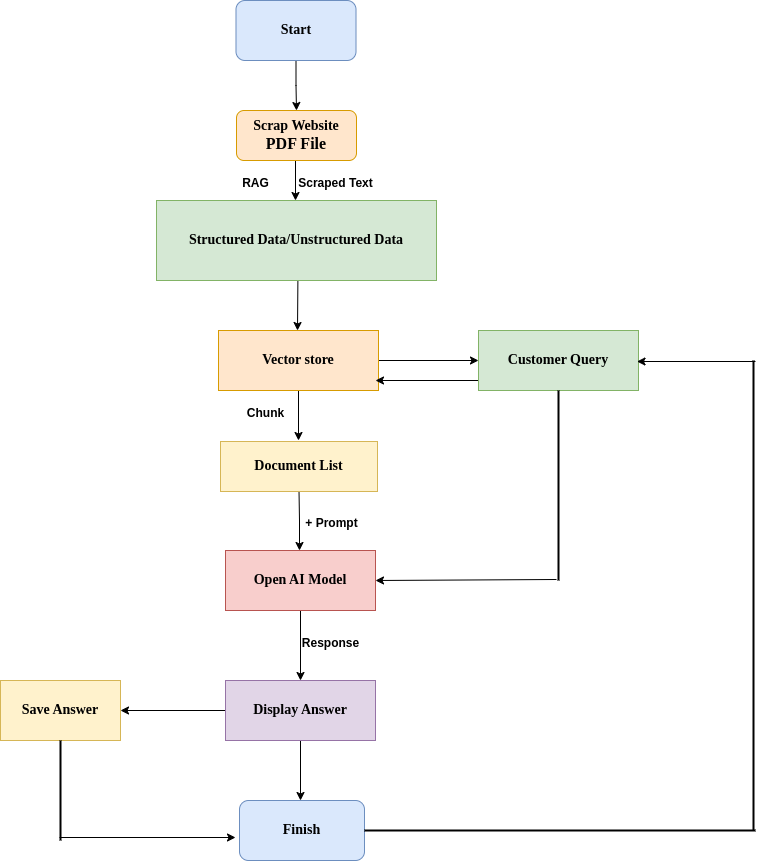

The diagram above was exported from draw.io. Its source (the exported page's mxGraphModel, read from the mxfile embedded in the PNG):
<mxGraphModel dx="1362" dy="1620" grid="1" gridSize="10" guides="1" tooltips="1" connect="1" arrows="1" fold="1" page="1" pageScale="1" pageWidth="1169" pageHeight="827" math="0" shadow="0">
  <root>
    <mxCell id="0" />
    <mxCell id="1" parent="0" />
    <mxCell id="jL4yzbBst9EGKYBsCac_-1" value="" style="edgeStyle=orthogonalEdgeStyle;rounded=0;orthogonalLoop=1;jettySize=auto;html=1;" parent="1" edge="1">
      <mxGeometry relative="1" as="geometry">
        <mxPoint x="420" y="50" as="sourcePoint" />
        <mxPoint x="420" y="120" as="targetPoint" />
      </mxGeometry>
    </mxCell>
    <mxCell id="jL4yzbBst9EGKYBsCac_-2" value="&lt;b&gt;&lt;font style=&quot;font-size: 14px;&quot; face=&quot;Times New Roman&quot;&gt;Scrap Website&lt;/font&gt;&lt;/b&gt;&lt;div&gt;&lt;b&gt;&lt;font size=&quot;3&quot; face=&quot;Id8kYrOnndrefxtkY_Kp&quot;&gt;PDF File&lt;/font&gt;&lt;/b&gt;&lt;/div&gt;" style="rounded=1;whiteSpace=wrap;html=1;fillColor=#ffe6cc;strokeColor=#d79b00;" parent="1" vertex="1">
      <mxGeometry x="361" y="30" width="120" height="50" as="geometry" />
    </mxCell>
    <mxCell id="jL4yzbBst9EGKYBsCac_-3" value="" style="edgeStyle=orthogonalEdgeStyle;rounded=0;orthogonalLoop=1;jettySize=auto;html=1;" parent="1" edge="1">
      <mxGeometry relative="1" as="geometry">
        <mxPoint x="421" y="120" as="sourcePoint" />
        <mxPoint x="422" y="250" as="targetPoint" />
      </mxGeometry>
    </mxCell>
    <mxCell id="jL4yzbBst9EGKYBsCac_-4" value="&lt;b&gt;&lt;font face=&quot;Times New Roman&quot; style=&quot;font-size: 14px;&quot;&gt;Structured Data/Unstructured Data&lt;/font&gt;&lt;/b&gt;" style="rounded=0;whiteSpace=wrap;html=1;fillColor=#d5e8d4;strokeColor=#82b366;" parent="1" vertex="1">
      <mxGeometry x="281" y="120" width="280" height="80" as="geometry" />
    </mxCell>
    <mxCell id="jL4yzbBst9EGKYBsCac_-5" value="" style="edgeStyle=orthogonalEdgeStyle;rounded=0;orthogonalLoop=1;jettySize=auto;html=1;" parent="1" edge="1">
      <mxGeometry relative="1" as="geometry">
        <mxPoint x="423" y="280" as="sourcePoint" />
        <mxPoint x="423" y="360" as="targetPoint" />
      </mxGeometry>
    </mxCell>
    <mxCell id="jL4yzbBst9EGKYBsCac_-6" value="" style="edgeStyle=orthogonalEdgeStyle;rounded=0;orthogonalLoop=1;jettySize=auto;html=1;" parent="1" source="jL4yzbBst9EGKYBsCac_-7" target="jL4yzbBst9EGKYBsCac_-15" edge="1">
      <mxGeometry relative="1" as="geometry" />
    </mxCell>
    <mxCell id="jL4yzbBst9EGKYBsCac_-7" value="&lt;b&gt;&lt;font style=&quot;font-size: 14px;&quot; face=&quot;Times New Roman&quot;&gt;Vector store&lt;/font&gt;&lt;/b&gt;" style="rounded=0;whiteSpace=wrap;html=1;fillColor=#ffe6cc;strokeColor=#d79b00;" parent="1" vertex="1">
      <mxGeometry x="343" y="250" width="160" height="60" as="geometry" />
    </mxCell>
    <mxCell id="jL4yzbBst9EGKYBsCac_-8" value="" style="edgeStyle=orthogonalEdgeStyle;rounded=0;orthogonalLoop=1;jettySize=auto;html=1;" parent="1" edge="1">
      <mxGeometry relative="1" as="geometry">
        <mxPoint x="423.5" y="410" as="sourcePoint" />
        <mxPoint x="424" y="470" as="targetPoint" />
      </mxGeometry>
    </mxCell>
    <mxCell id="jL4yzbBst9EGKYBsCac_-43" value="" style="edgeStyle=orthogonalEdgeStyle;rounded=0;orthogonalLoop=1;jettySize=auto;html=1;" parent="1" edge="1">
      <mxGeometry relative="1" as="geometry">
        <mxPoint x="618.5" y="300" as="sourcePoint" />
        <mxPoint x="500" y="300" as="targetPoint" />
      </mxGeometry>
    </mxCell>
    <mxCell id="jL4yzbBst9EGKYBsCac_-9" value="&lt;b&gt;&lt;font style=&quot;font-size: 14px;&quot; face=&quot;Times New Roman&quot;&gt;Document List&lt;/font&gt;&lt;/b&gt;" style="rounded=0;whiteSpace=wrap;html=1;fillColor=#fff2cc;strokeColor=#d6b656;" parent="1" vertex="1">
      <mxGeometry x="345" y="361" width="157" height="50" as="geometry" />
    </mxCell>
    <mxCell id="jL4yzbBst9EGKYBsCac_-10" value="" style="edgeStyle=orthogonalEdgeStyle;rounded=0;orthogonalLoop=1;jettySize=auto;html=1;" parent="1" edge="1">
      <mxGeometry relative="1" as="geometry">
        <mxPoint x="425" y="520" as="sourcePoint" />
        <mxPoint x="425" y="600" as="targetPoint" />
      </mxGeometry>
    </mxCell>
    <mxCell id="jL4yzbBst9EGKYBsCac_-11" value="&lt;b&gt;&lt;font style=&quot;font-size: 14px;&quot; face=&quot;Times New Roman&quot;&gt;Open AI Model&lt;/font&gt;&lt;/b&gt;" style="rounded=0;whiteSpace=wrap;html=1;fillColor=#f8cecc;strokeColor=#b85450;" parent="1" vertex="1">
      <mxGeometry x="350" y="470" width="150" height="60" as="geometry" />
    </mxCell>
    <mxCell id="jL4yzbBst9EGKYBsCac_-12" value="" style="edgeStyle=orthogonalEdgeStyle;rounded=0;orthogonalLoop=1;jettySize=auto;html=1;" parent="1" edge="1">
      <mxGeometry relative="1" as="geometry">
        <mxPoint x="425" y="640" as="sourcePoint" />
        <mxPoint x="425" y="720" as="targetPoint" />
      </mxGeometry>
    </mxCell>
    <mxCell id="AyeQNKRdI--2i4cAeNbY-11" value="" style="edgeStyle=orthogonalEdgeStyle;rounded=0;orthogonalLoop=1;jettySize=auto;html=1;" parent="1" edge="1">
      <mxGeometry relative="1" as="geometry">
        <mxPoint x="360" y="630" as="sourcePoint" />
        <mxPoint x="245" y="630" as="targetPoint" />
      </mxGeometry>
    </mxCell>
    <mxCell id="jL4yzbBst9EGKYBsCac_-13" value="&lt;b&gt;&lt;font style=&quot;font-size: 14px;&quot; face=&quot;Times New Roman&quot;&gt;Display Answer&lt;/font&gt;&lt;/b&gt;" style="rounded=0;whiteSpace=wrap;html=1;fillColor=#e1d5e7;strokeColor=#9673a6;" parent="1" vertex="1">
      <mxGeometry x="350" y="600" width="150" height="60" as="geometry" />
    </mxCell>
    <mxCell id="jL4yzbBst9EGKYBsCac_-14" value="&lt;b&gt;&lt;font style=&quot;font-size: 14px;&quot; face=&quot;Times New Roman&quot;&gt;Finish&lt;/font&gt;&lt;/b&gt;" style="rounded=1;whiteSpace=wrap;html=1;fillColor=#dae8fc;strokeColor=#6c8ebf;" parent="1" vertex="1">
      <mxGeometry x="364" y="720" width="125" height="60" as="geometry" />
    </mxCell>
    <mxCell id="jL4yzbBst9EGKYBsCac_-15" value="&lt;b&gt;&lt;font style=&quot;font-size: 14px;&quot; face=&quot;Times New Roman&quot;&gt;Customer Query&lt;/font&gt;&lt;/b&gt;" style="rounded=0;whiteSpace=wrap;html=1;fillColor=#d5e8d4;strokeColor=#82b366;" parent="1" vertex="1">
      <mxGeometry x="603" y="250" width="160" height="60" as="geometry" />
    </mxCell>
    <mxCell id="jL4yzbBst9EGKYBsCac_-28" value="" style="edgeStyle=orthogonalEdgeStyle;rounded=0;orthogonalLoop=1;jettySize=auto;html=1;entryX=1;entryY=0.5;entryDx=0;entryDy=0;" parent="1" target="jL4yzbBst9EGKYBsCac_-11" edge="1">
      <mxGeometry relative="1" as="geometry">
        <mxPoint x="681" y="499" as="sourcePoint" />
        <mxPoint x="636" y="499" as="targetPoint" />
      </mxGeometry>
    </mxCell>
    <mxCell id="jL4yzbBst9EGKYBsCac_-24" value="" style="line;strokeWidth=2;direction=south;html=1;" parent="1" vertex="1">
      <mxGeometry x="678" y="310" width="10" height="190" as="geometry" />
    </mxCell>
    <mxCell id="jL4yzbBst9EGKYBsCac_-31" value="" style="line;strokeWidth=2;html=1;" parent="1" vertex="1">
      <mxGeometry x="489" y="745" width="391" height="10" as="geometry" />
    </mxCell>
    <mxCell id="jL4yzbBst9EGKYBsCac_-41" value="" style="edgeStyle=orthogonalEdgeStyle;rounded=0;orthogonalLoop=1;jettySize=auto;html=1;" parent="1" edge="1">
      <mxGeometry relative="1" as="geometry">
        <mxPoint x="828" y="515" as="sourcePoint" />
        <mxPoint x="828" y="515" as="targetPoint" />
      </mxGeometry>
    </mxCell>
    <mxCell id="jL4yzbBst9EGKYBsCac_-36" value="" style="line;strokeWidth=2;direction=south;html=1;" parent="1" vertex="1">
      <mxGeometry x="873" y="280" width="10" height="470" as="geometry" />
    </mxCell>
    <mxCell id="jL4yzbBst9EGKYBsCac_-44" value="" style="edgeStyle=orthogonalEdgeStyle;rounded=0;orthogonalLoop=1;jettySize=auto;html=1;" parent="1" edge="1">
      <mxGeometry relative="1" as="geometry">
        <mxPoint x="880" y="281" as="sourcePoint" />
        <mxPoint x="761.5" y="281" as="targetPoint" />
      </mxGeometry>
    </mxCell>
    <mxCell id="jL4yzbBst9EGKYBsCac_-48" value="" style="edgeStyle=orthogonalEdgeStyle;rounded=0;orthogonalLoop=1;jettySize=auto;html=1;" parent="1" source="jL4yzbBst9EGKYBsCac_-47" target="jL4yzbBst9EGKYBsCac_-2" edge="1">
      <mxGeometry relative="1" as="geometry" />
    </mxCell>
    <mxCell id="jL4yzbBst9EGKYBsCac_-47" value="&lt;font style=&quot;font-size: 14px;&quot; face=&quot;Times New Roman&quot;&gt;&lt;b&gt;Start&lt;/b&gt;&lt;/font&gt;" style="rounded=1;whiteSpace=wrap;html=1;fillColor=#dae8fc;strokeColor=#6c8ebf;" parent="1" vertex="1">
      <mxGeometry x="360.5" y="-80" width="120" height="60" as="geometry" />
    </mxCell>
    <mxCell id="AyeQNKRdI--2i4cAeNbY-4" value="&lt;b&gt;Scraped Text&lt;/b&gt;" style="text;html=1;align=center;verticalAlign=middle;resizable=0;points=[];autosize=1;strokeColor=none;fillColor=none;" parent="1" vertex="1">
      <mxGeometry x="410" y="88" width="100" height="30" as="geometry" />
    </mxCell>
    <mxCell id="AyeQNKRdI--2i4cAeNbY-5" value="&lt;b&gt;RAG&lt;/b&gt;" style="text;html=1;align=center;verticalAlign=middle;resizable=0;points=[];autosize=1;strokeColor=none;fillColor=none;" parent="1" vertex="1">
      <mxGeometry x="355" y="88" width="50" height="30" as="geometry" />
    </mxCell>
    <mxCell id="AyeQNKRdI--2i4cAeNbY-6" value="&lt;b&gt;Chunk&lt;/b&gt;" style="text;html=1;align=center;verticalAlign=middle;resizable=0;points=[];autosize=1;strokeColor=none;fillColor=none;" parent="1" vertex="1">
      <mxGeometry x="360" y="318" width="60" height="30" as="geometry" />
    </mxCell>
    <mxCell id="AyeQNKRdI--2i4cAeNbY-7" value="&lt;b&gt;+ Prompt&lt;/b&gt;" style="text;html=1;align=center;verticalAlign=middle;resizable=0;points=[];autosize=1;strokeColor=none;fillColor=none;" parent="1" vertex="1">
      <mxGeometry x="416" y="428" width="80" height="30" as="geometry" />
    </mxCell>
    <mxCell id="AyeQNKRdI--2i4cAeNbY-8" value="&lt;b&gt;Response&lt;/b&gt;" style="text;html=1;align=center;verticalAlign=middle;resizable=0;points=[];autosize=1;strokeColor=none;fillColor=none;" parent="1" vertex="1">
      <mxGeometry x="415" y="548" width="80" height="30" as="geometry" />
    </mxCell>
    <mxCell id="AyeQNKRdI--2i4cAeNbY-12" value="&lt;b&gt;&lt;font style=&quot;font-size: 14px;&quot; face=&quot;Times New Roman&quot;&gt;Save Answer&lt;/font&gt;&lt;/b&gt;" style="rounded=0;whiteSpace=wrap;html=1;fillColor=#fff2cc;strokeColor=#d6b656;" parent="1" vertex="1">
      <mxGeometry x="125" y="600" width="120" height="60" as="geometry" />
    </mxCell>
    <mxCell id="AyeQNKRdI--2i4cAeNbY-19" value="" style="edgeStyle=orthogonalEdgeStyle;rounded=0;orthogonalLoop=1;jettySize=auto;html=1;" parent="1" edge="1">
      <mxGeometry relative="1" as="geometry">
        <mxPoint x="184" y="757" as="sourcePoint" />
        <mxPoint x="360" y="757" as="targetPoint" />
      </mxGeometry>
    </mxCell>
    <mxCell id="AyeQNKRdI--2i4cAeNbY-17" value="" style="line;strokeWidth=2;direction=south;html=1;" parent="1" vertex="1">
      <mxGeometry x="180" y="660" width="10" height="100" as="geometry" />
    </mxCell>
  </root>
</mxGraphModel>